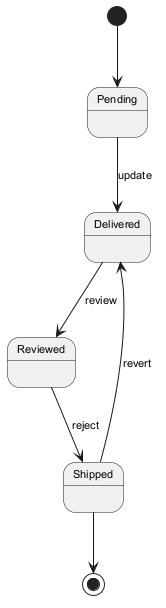

The diagram above was rendered by PlantUML. Its source (embedded in the PNG):
@startuml
skinparam backgroundColor #FFFFFF
skinparam classBackgroundColor #F1F8E9
skinparam classBorderColor #33691E
skinparam defaultFontSize 11
[*] --> Pending
Pending --> Delivered : update
Delivered --> Reviewed : review
Reviewed --> Shipped : reject
Shipped --> Delivered : revert
Shipped --> [*]
@enduml